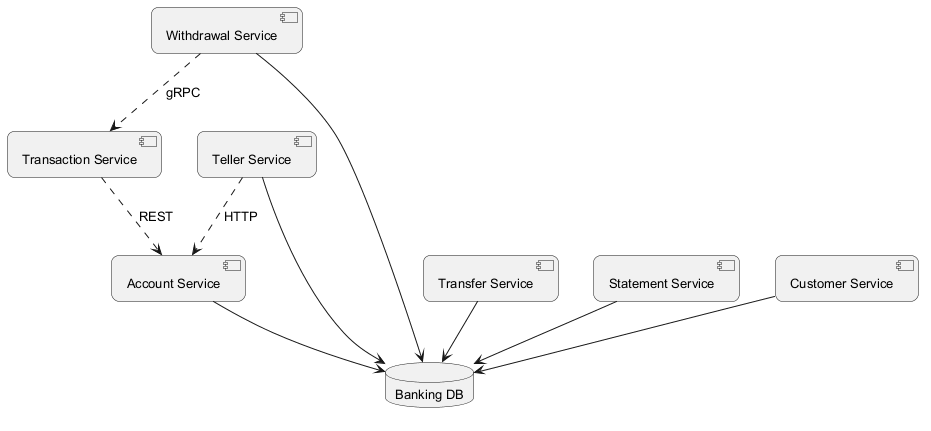

The diagram above was rendered by PlantUML. Its source (embedded in the PNG):
@startuml
skinparam backgroundColor #FFFFFF
skinparam roundCorner 15
skinparam defaultFontSize 13
component "Withdrawal Service" as C_WithdrawalService
component "Teller Service" as C_TellerService
component "Transfer Service" as C_TransferService
component "Statement Service" as C_StatementService
component "Customer Service" as C_CustomerService
component "Transaction Service" as C_TransactionService
component "Account Service" as C_AccountService
database "Banking DB" as DB_banking
C_WithdrawalService --> DB_banking
C_TellerService --> DB_banking
C_TransferService --> DB_banking
C_StatementService --> DB_banking
C_CustomerService --> DB_banking
C_AccountService --> DB_banking
C_TransactionService ..> C_AccountService : REST
C_TellerService ..> C_AccountService : HTTP
C_WithdrawalService ..> C_TransactionService : gRPC
@enduml